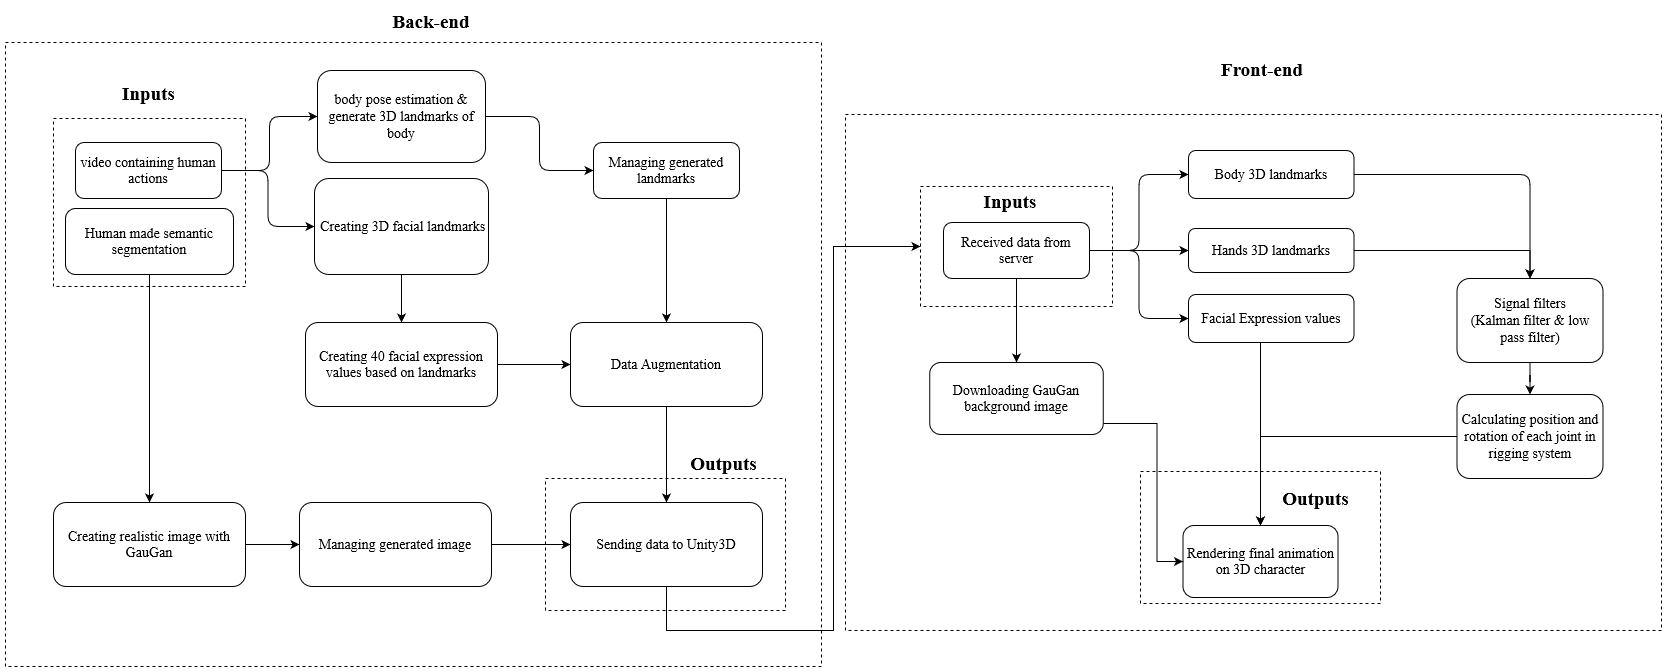

The diagram above was exported from draw.io. Its source (the exported page's mxGraphModel, read from the mxfile embedded in the PNG):
<mxGraphModel dx="1806" dy="892" grid="1" gridSize="12" guides="1" tooltips="1" connect="1" arrows="1" fold="1" page="1" pageScale="1" pageWidth="850" pageHeight="1100" math="0" shadow="0">
  <root>
    <mxCell id="0" />
    <mxCell id="1" parent="0" />
    <mxCell id="2" value="" style="rounded=0;whiteSpace=wrap;html=1;sketch=0;fontSize=14;fontColor=default;fillColor=none;dashed=1;fontFamily=Times New Roman;" vertex="1" parent="1">
      <mxGeometry x="2263" y="1065" width="240" height="132" as="geometry" />
    </mxCell>
    <mxCell id="3" value="" style="rounded=0;whiteSpace=wrap;html=1;sketch=0;fontSize=14;fontColor=default;fillColor=none;dashed=1;fontFamily=Times New Roman;" vertex="1" parent="1">
      <mxGeometry x="1968" y="708" width="816" height="516" as="geometry" />
    </mxCell>
    <mxCell id="4" value="" style="rounded=0;whiteSpace=wrap;html=1;sketch=0;fontSize=14;fontColor=default;fillColor=none;dashed=1;fontFamily=Times New Roman;" vertex="1" parent="1">
      <mxGeometry x="1668" y="1072" width="240" height="132" as="geometry" />
    </mxCell>
    <mxCell id="5" value="" style="rounded=0;whiteSpace=wrap;html=1;sketch=0;fontSize=14;fontColor=default;fillColor=none;dashed=1;fontFamily=Times New Roman;" vertex="1" parent="1">
      <mxGeometry x="1128" y="636" width="816" height="624" as="geometry" />
    </mxCell>
    <mxCell id="6" value="" style="rounded=0;whiteSpace=wrap;html=1;sketch=0;fontSize=14;fontColor=default;fillColor=none;dashed=1;fontFamily=Times New Roman;" vertex="1" parent="1">
      <mxGeometry x="1176" y="712" width="192" height="168" as="geometry" />
    </mxCell>
    <mxCell id="7" style="edgeStyle=orthogonalEdgeStyle;curved=0;rounded=1;sketch=0;orthogonalLoop=1;jettySize=auto;html=1;entryX=0;entryY=0.5;entryDx=0;entryDy=0;fontSize=14;fontFamily=Times New Roman;" edge="1" source="9" target="11" parent="1">
      <mxGeometry relative="1" as="geometry" />
    </mxCell>
    <mxCell id="8" style="edgeStyle=orthogonalEdgeStyle;curved=0;rounded=1;sketch=0;orthogonalLoop=1;jettySize=auto;html=1;entryX=0;entryY=0.5;entryDx=0;entryDy=0;fontSize=14;fontFamily=Times New Roman;" edge="1" source="9" target="13" parent="1">
      <mxGeometry relative="1" as="geometry" />
    </mxCell>
    <mxCell id="9" value="&lt;font&gt;video containing human actions&lt;br&gt;&lt;/font&gt;" style="rounded=1;whiteSpace=wrap;html=1;fontSize=14;fontFamily=Times New Roman;" vertex="1" parent="1">
      <mxGeometry x="1198" y="736" width="146" height="56" as="geometry" />
    </mxCell>
    <mxCell id="10" style="edgeStyle=orthogonalEdgeStyle;curved=0;rounded=1;sketch=0;orthogonalLoop=1;jettySize=auto;html=1;fontSize=14;fontFamily=Times New Roman;" edge="1" source="11" target="15" parent="1">
      <mxGeometry relative="1" as="geometry" />
    </mxCell>
    <mxCell id="11" value="&lt;font style=&quot;font-size: 14px&quot;&gt;body pose estimation &amp;amp; generate 3D landmarks of body&lt;br&gt;&lt;/font&gt;" style="rounded=1;whiteSpace=wrap;html=1;fontSize=14;fontFamily=Times New Roman;" vertex="1" parent="1">
      <mxGeometry x="1440" y="664" width="168" height="92" as="geometry" />
    </mxCell>
    <mxCell id="12" style="edgeStyle=orthogonalEdgeStyle;rounded=0;orthogonalLoop=1;jettySize=auto;html=1;fontFamily=Times New Roman;" edge="1" source="13" target="17" parent="1">
      <mxGeometry relative="1" as="geometry" />
    </mxCell>
    <mxCell id="13" value="&lt;font style=&quot;font-size: 14px&quot;&gt;&amp;nbsp;&lt;/font&gt;&lt;font style=&quot;font-size: 14px&quot;&gt;Creating 3D facial landmarks&lt;br style=&quot;font-size: 14px&quot;&gt;&lt;/font&gt;" style="rounded=1;whiteSpace=wrap;html=1;fontSize=14;fontFamily=Times New Roman;" vertex="1" parent="1">
      <mxGeometry x="1437" y="772" width="174" height="96" as="geometry" />
    </mxCell>
    <mxCell id="14" style="edgeStyle=orthogonalEdgeStyle;curved=0;rounded=1;sketch=0;orthogonalLoop=1;jettySize=auto;html=1;entryX=0.5;entryY=0;entryDx=0;entryDy=0;fontSize=14;fontFamily=Times New Roman;" edge="1" source="15" target="19" parent="1">
      <mxGeometry relative="1" as="geometry" />
    </mxCell>
    <mxCell id="15" value="Managing generated landmarks" style="rounded=1;whiteSpace=wrap;html=1;fontSize=14;fontFamily=Times New Roman;" vertex="1" parent="1">
      <mxGeometry x="1716" y="736" width="146" height="56" as="geometry" />
    </mxCell>
    <mxCell id="16" style="edgeStyle=orthogonalEdgeStyle;curved=0;rounded=1;sketch=0;orthogonalLoop=1;jettySize=auto;html=1;entryX=0;entryY=0.5;entryDx=0;entryDy=0;fontSize=14;fontFamily=Times New Roman;" edge="1" source="17" target="19" parent="1">
      <mxGeometry relative="1" as="geometry" />
    </mxCell>
    <mxCell id="17" value="Creating 40 &lt;font style=&quot;font-size: 14px&quot;&gt;facial expression values based on landmarks&lt;br&gt;&lt;/font&gt;" style="rounded=1;whiteSpace=wrap;html=1;fontSize=14;align=center;fontFamily=Times New Roman;" vertex="1" parent="1">
      <mxGeometry x="1428" y="916" width="192" height="84" as="geometry" />
    </mxCell>
    <mxCell id="18" style="edgeStyle=orthogonalEdgeStyle;curved=0;rounded=1;sketch=0;orthogonalLoop=1;jettySize=auto;html=1;entryX=0.5;entryY=0;entryDx=0;entryDy=0;fontSize=14;fontFamily=Times New Roman;" edge="1" source="19" target="25" parent="1">
      <mxGeometry relative="1" as="geometry" />
    </mxCell>
    <mxCell id="19" value="Data Augmentation" style="rounded=1;whiteSpace=wrap;html=1;fontSize=14;align=center;fontFamily=Times New Roman;" vertex="1" parent="1">
      <mxGeometry x="1693" y="916" width="192" height="84" as="geometry" />
    </mxCell>
    <mxCell id="20" style="edgeStyle=orthogonalEdgeStyle;curved=0;rounded=1;sketch=0;orthogonalLoop=1;jettySize=auto;html=1;entryX=0.5;entryY=0;entryDx=0;entryDy=0;fontSize=14;fontFamily=Times New Roman;" edge="1" source="21" target="23" parent="1">
      <mxGeometry relative="1" as="geometry" />
    </mxCell>
    <mxCell id="21" value="Human made semantic segmentation" style="rounded=1;whiteSpace=wrap;html=1;fontSize=14;align=center;fontFamily=Times New Roman;" vertex="1" parent="1">
      <mxGeometry x="1188" y="802" width="168" height="66" as="geometry" />
    </mxCell>
    <mxCell id="22" style="edgeStyle=orthogonalEdgeStyle;curved=0;rounded=1;sketch=0;orthogonalLoop=1;jettySize=auto;html=1;entryX=0;entryY=0.5;entryDx=0;entryDy=0;fontSize=14;fontFamily=Times New Roman;" edge="1" source="23" target="27" parent="1">
      <mxGeometry relative="1" as="geometry" />
    </mxCell>
    <mxCell id="23" value="Creating realistic image with GauGan" style="rounded=1;whiteSpace=wrap;html=1;fontSize=14;align=center;fontFamily=Times New Roman;" vertex="1" parent="1">
      <mxGeometry x="1176" y="1096" width="192" height="84" as="geometry" />
    </mxCell>
    <mxCell id="24" style="edgeStyle=orthogonalEdgeStyle;rounded=0;orthogonalLoop=1;jettySize=auto;html=1;entryX=0;entryY=0.5;entryDx=0;entryDy=0;fontFamily=Times New Roman;" edge="1" source="25" target="31" parent="1">
      <mxGeometry relative="1" as="geometry">
        <mxPoint x="1294" y="1443" as="targetPoint" />
        <Array as="points">
          <mxPoint x="1789" y="1224" />
          <mxPoint x="1956" y="1224" />
          <mxPoint x="1956" y="840" />
        </Array>
      </mxGeometry>
    </mxCell>
    <mxCell id="25" value="Sending data to Unity3D" style="rounded=1;whiteSpace=wrap;html=1;fontSize=14;align=center;fontFamily=Times New Roman;" vertex="1" parent="1">
      <mxGeometry x="1693" y="1096" width="192" height="84" as="geometry" />
    </mxCell>
    <mxCell id="26" style="edgeStyle=orthogonalEdgeStyle;curved=0;rounded=1;sketch=0;orthogonalLoop=1;jettySize=auto;html=1;fontSize=14;fontFamily=Times New Roman;" edge="1" source="27" target="25" parent="1">
      <mxGeometry relative="1" as="geometry" />
    </mxCell>
    <mxCell id="27" value="&lt;div&gt;Managing generated image&lt;br&gt;&lt;/div&gt;" style="rounded=1;whiteSpace=wrap;html=1;fontSize=14;align=center;fontFamily=Times New Roman;" vertex="1" parent="1">
      <mxGeometry x="1422" y="1096" width="192" height="84" as="geometry" />
    </mxCell>
    <mxCell id="28" value="Front-end" style="text;html=1;strokeColor=none;fillColor=none;align=center;verticalAlign=middle;whiteSpace=wrap;rounded=0;sketch=0;fontSize=19;fontColor=default;strokeWidth=3;fontStyle=1;fontFamily=Times New Roman;" vertex="1" parent="1">
      <mxGeometry x="2306.5" y="648" width="156" height="30" as="geometry" />
    </mxCell>
    <mxCell id="29" value="Outputs" style="text;html=1;strokeColor=none;fillColor=none;align=center;verticalAlign=middle;whiteSpace=wrap;rounded=0;sketch=0;fontSize=19;fontColor=default;strokeWidth=3;fontStyle=1;fontFamily=Times New Roman;" vertex="1" parent="1">
      <mxGeometry x="1808" y="1042" width="77" height="30" as="geometry" />
    </mxCell>
    <mxCell id="30" value="Inputs" style="text;html=1;strokeColor=none;fillColor=none;align=center;verticalAlign=middle;whiteSpace=wrap;rounded=0;sketch=0;fontSize=19;fontColor=default;strokeWidth=3;fontStyle=1;fontFamily=Times New Roman;" vertex="1" parent="1">
      <mxGeometry x="1232.5" y="672" width="77" height="30" as="geometry" />
    </mxCell>
    <mxCell id="31" value="" style="rounded=0;whiteSpace=wrap;html=1;sketch=0;fontSize=14;fontColor=default;fillColor=none;dashed=1;fontFamily=Times New Roman;" vertex="1" parent="1">
      <mxGeometry x="2043" y="780" width="192" height="120" as="geometry" />
    </mxCell>
    <mxCell id="32" style="edgeStyle=orthogonalEdgeStyle;curved=0;rounded=1;sketch=0;orthogonalLoop=1;jettySize=auto;html=1;entryX=0;entryY=0.5;entryDx=0;entryDy=0;fontSize=14;fontFamily=Times New Roman;" edge="1" source="35" target="37" parent="1">
      <mxGeometry relative="1" as="geometry" />
    </mxCell>
    <mxCell id="33" style="edgeStyle=orthogonalEdgeStyle;curved=0;rounded=1;sketch=0;orthogonalLoop=1;jettySize=auto;html=1;entryX=0;entryY=0.5;entryDx=0;entryDy=0;fontSize=14;fontFamily=Times New Roman;" edge="1" source="35" target="39" parent="1">
      <mxGeometry relative="1" as="geometry" />
    </mxCell>
    <mxCell id="34" style="edgeStyle=orthogonalEdgeStyle;rounded=0;orthogonalLoop=1;jettySize=auto;html=1;fontFamily=Times New Roman;entryX=0.5;entryY=0;entryDx=0;entryDy=0;" edge="1" source="35" target="49" parent="1">
      <mxGeometry relative="1" as="geometry">
        <mxPoint x="2139" y="948" as="targetPoint" />
      </mxGeometry>
    </mxCell>
    <mxCell id="35" value="Received data from server" style="rounded=1;whiteSpace=wrap;html=1;fontSize=14;fontFamily=Times New Roman;" vertex="1" parent="1">
      <mxGeometry x="2066" y="816" width="146" height="56" as="geometry" />
    </mxCell>
    <mxCell id="36" style="edgeStyle=orthogonalEdgeStyle;curved=0;rounded=1;sketch=0;orthogonalLoop=1;jettySize=auto;html=1;fontSize=14;fontFamily=Times New Roman;" edge="1" source="37" target="41" parent="1">
      <mxGeometry relative="1" as="geometry" />
    </mxCell>
    <mxCell id="37" value="Body 3D landmarks" style="rounded=1;whiteSpace=wrap;html=1;fontSize=14;align=center;fontFamily=Times New Roman;" vertex="1" parent="1">
      <mxGeometry x="2311" y="744" width="165.5" height="48" as="geometry" />
    </mxCell>
    <mxCell id="38" style="edgeStyle=orthogonalEdgeStyle;rounded=0;orthogonalLoop=1;jettySize=auto;html=1;entryX=0.5;entryY=0;entryDx=0;entryDy=0;fontFamily=Times New Roman;" edge="1" source="39" target="42" parent="1">
      <mxGeometry relative="1" as="geometry">
        <Array as="points">
          <mxPoint x="2383" y="1008" />
          <mxPoint x="2383" y="1008" />
        </Array>
      </mxGeometry>
    </mxCell>
    <mxCell id="39" value="Facial Expression values" style="rounded=1;whiteSpace=wrap;html=1;fontSize=14;fontFamily=Times New Roman;" vertex="1" parent="1">
      <mxGeometry x="2311" y="888" width="165.5" height="48" as="geometry" />
    </mxCell>
    <mxCell id="40" style="edgeStyle=orthogonalEdgeStyle;rounded=0;orthogonalLoop=1;jettySize=auto;html=1;entryX=0.5;entryY=0;entryDx=0;entryDy=0;fontFamily=Times New Roman;" edge="1" source="41" target="52" parent="1">
      <mxGeometry relative="1" as="geometry" />
    </mxCell>
    <mxCell id="41" value="Signal filters&lt;br&gt;(Kalman filter &amp;amp; low pass filter)" style="rounded=1;whiteSpace=wrap;html=1;fontSize=14;fontFamily=Times New Roman;" vertex="1" parent="1">
      <mxGeometry x="2579.5" y="872" width="146" height="84" as="geometry" />
    </mxCell>
    <mxCell id="42" value="Rendering final animation on 3D character" style="rounded=1;whiteSpace=wrap;html=1;fontSize=14;align=center;fontFamily=Times New Roman;" vertex="1" parent="1">
      <mxGeometry x="2305.5" y="1119" width="155" height="72" as="geometry" />
    </mxCell>
    <mxCell id="43" value="Inputs" style="text;html=1;strokeColor=none;fillColor=none;align=center;verticalAlign=middle;whiteSpace=wrap;rounded=0;sketch=0;fontSize=19;fontColor=default;strokeWidth=3;fontStyle=1;fontFamily=Times New Roman;" vertex="1" parent="1">
      <mxGeometry x="2084" y="780" width="97.5" height="30" as="geometry" />
    </mxCell>
    <mxCell id="44" value="Outputs" style="text;html=1;strokeColor=none;fillColor=none;align=center;verticalAlign=middle;whiteSpace=wrap;rounded=0;sketch=0;fontSize=19;fontColor=default;strokeWidth=3;fontStyle=1;fontFamily=Times New Roman;" vertex="1" parent="1">
      <mxGeometry x="2399.5" y="1077" width="77" height="30" as="geometry" />
    </mxCell>
    <mxCell id="45" style="edgeStyle=orthogonalEdgeStyle;curved=0;rounded=1;sketch=0;orthogonalLoop=1;jettySize=auto;html=1;entryX=0;entryY=0.5;entryDx=0;entryDy=0;fontSize=14;exitX=1;exitY=0.5;exitDx=0;exitDy=0;fontFamily=Times New Roman;" edge="1" source="35" target="47" parent="1">
      <mxGeometry relative="1" as="geometry">
        <mxPoint x="2212" y="954" as="sourcePoint" />
      </mxGeometry>
    </mxCell>
    <mxCell id="46" style="edgeStyle=orthogonalEdgeStyle;rounded=0;orthogonalLoop=1;jettySize=auto;html=1;entryX=0.5;entryY=0;entryDx=0;entryDy=0;fontFamily=Times New Roman;" edge="1" source="47" target="41" parent="1">
      <mxGeometry relative="1" as="geometry" />
    </mxCell>
    <mxCell id="47" value="Hands 3D landmarks" style="rounded=1;whiteSpace=wrap;html=1;fontSize=14;align=center;fontFamily=Times New Roman;" vertex="1" parent="1">
      <mxGeometry x="2311" y="822" width="165.5" height="44" as="geometry" />
    </mxCell>
    <mxCell id="48" style="edgeStyle=orthogonalEdgeStyle;rounded=0;orthogonalLoop=1;jettySize=auto;html=1;entryX=0;entryY=0.5;entryDx=0;entryDy=0;fontFamily=Times New Roman;" edge="1" source="49" target="42" parent="1">
      <mxGeometry relative="1" as="geometry">
        <mxPoint x="2231.5" y="1245" as="targetPoint" />
        <Array as="points">
          <mxPoint x="2279.5" y="1017" />
          <mxPoint x="2279.5" y="1155" />
        </Array>
      </mxGeometry>
    </mxCell>
    <mxCell id="49" value="Downloading GauGan background image" style="rounded=1;whiteSpace=wrap;html=1;fontSize=14;align=center;fontFamily=Times New Roman;" vertex="1" parent="1">
      <mxGeometry x="2052.25" y="956" width="173.5" height="72" as="geometry" />
    </mxCell>
    <mxCell id="50" value="Back-end" style="text;html=1;strokeColor=none;fillColor=none;align=center;verticalAlign=middle;whiteSpace=wrap;rounded=0;sketch=0;fontSize=19;fontColor=default;strokeWidth=3;fontStyle=1;fontFamily=Times New Roman;" vertex="1" parent="1">
      <mxGeometry x="1476" y="600" width="156" height="30" as="geometry" />
    </mxCell>
    <mxCell id="51" style="edgeStyle=orthogonalEdgeStyle;rounded=0;orthogonalLoop=1;jettySize=auto;html=1;entryX=0.5;entryY=0;entryDx=0;entryDy=0;fontFamily=Times New Roman;" edge="1" source="52" target="42" parent="1">
      <mxGeometry relative="1" as="geometry" />
    </mxCell>
    <mxCell id="52" value="Calculating position and rotation of each joint in rigging system" style="rounded=1;whiteSpace=wrap;html=1;fontSize=14;fontFamily=Times New Roman;" vertex="1" parent="1">
      <mxGeometry x="2579.5" y="988" width="146" height="84" as="geometry" />
    </mxCell>
  </root>
</mxGraphModel>